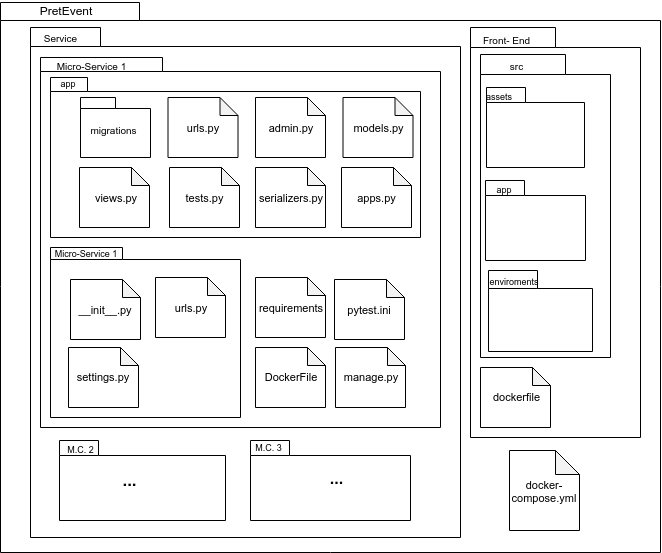

The diagram above was exported from draw.io. Its source (the exported page's mxGraphModel, read from the mxfile embedded in the PNG):
<mxGraphModel dx="1811" dy="537" grid="1" gridSize="10" guides="1" tooltips="1" connect="1" arrows="1" fold="1" page="1" pageScale="1" pageWidth="827" pageHeight="1169" math="0" shadow="0">
  <root>
    <mxCell id="0" />
    <mxCell id="1" parent="0" />
    <mxCell id="Tm-4zFU8uoae31PL3F3R-1" value="" style="shape=folder;fontStyle=1;spacingTop=10;tabWidth=139;tabHeight=18;tabPosition=left;html=1;" vertex="1" parent="1">
      <mxGeometry x="-60" y="25" width="660" height="550" as="geometry" />
    </mxCell>
    <mxCell id="Tm-4zFU8uoae31PL3F3R-2" value="" style="shape=folder;fontStyle=1;spacingTop=10;tabWidth=70;tabHeight=19;tabPosition=left;html=1;" vertex="1" parent="1">
      <mxGeometry x="-30" y="50" width="430" height="510" as="geometry" />
    </mxCell>
    <mxCell id="Tm-4zFU8uoae31PL3F3R-3" value="" style="shape=folder;fontStyle=1;spacingTop=10;tabWidth=85;tabHeight=20;tabPosition=left;html=1;" vertex="1" parent="1">
      <mxGeometry x="410" y="50" width="170" height="410" as="geometry" />
    </mxCell>
    <mxCell id="Tm-4zFU8uoae31PL3F3R-4" value="PretEvent" style="text;html=1;strokeColor=none;fillColor=none;align=center;verticalAlign=middle;whiteSpace=wrap;rounded=0;" vertex="1" parent="1">
      <mxGeometry x="-50" y="23" width="110" height="20" as="geometry" />
    </mxCell>
    <mxCell id="Tm-4zFU8uoae31PL3F3R-5" value="Service" style="text;html=1;strokeColor=none;fillColor=none;align=center;verticalAlign=middle;whiteSpace=wrap;rounded=0;fontSize=10;" vertex="1" parent="1">
      <mxGeometry x="-26" y="50" width="50" height="20" as="geometry" />
    </mxCell>
    <mxCell id="Tm-4zFU8uoae31PL3F3R-7" value="Front- End" style="text;html=1;strokeColor=none;fillColor=none;align=center;verticalAlign=middle;whiteSpace=wrap;rounded=0;fontSize=10;" vertex="1" parent="1">
      <mxGeometry x="410" y="52" width="70" height="20" as="geometry" />
    </mxCell>
    <mxCell id="Tm-4zFU8uoae31PL3F3R-12" value="" style="shape=folder;fontStyle=1;spacingTop=10;tabWidth=122;tabHeight=14;tabPosition=left;html=1;" vertex="1" parent="1">
      <mxGeometry x="-20" y="80" width="400" height="370" as="geometry" />
    </mxCell>
    <mxCell id="Tm-4zFU8uoae31PL3F3R-18" value="Micro-Service 1" style="text;html=1;strokeColor=none;fillColor=none;align=center;verticalAlign=middle;whiteSpace=wrap;rounded=0;fontSize=10;" vertex="1" parent="1">
      <mxGeometry x="-20" y="78" width="100" height="20" as="geometry" />
    </mxCell>
    <mxCell id="Tm-4zFU8uoae31PL3F3R-20" value="" style="shape=folder;fontStyle=1;spacingTop=10;tabWidth=39;tabHeight=15;tabPosition=left;html=1;" vertex="1" parent="1">
      <mxGeometry x="190" y="463" width="160" height="80" as="geometry" />
    </mxCell>
    <mxCell id="Tm-4zFU8uoae31PL3F3R-22" value="M.C. 3" style="text;html=1;strokeColor=none;fillColor=none;align=center;verticalAlign=middle;whiteSpace=wrap;rounded=0;fontSize=9;" vertex="1" parent="1">
      <mxGeometry x="188" y="460" width="40" height="20" as="geometry" />
    </mxCell>
    <mxCell id="Tm-4zFU8uoae31PL3F3R-23" value="" style="shape=folder;fontStyle=1;spacingTop=10;tabWidth=37;tabHeight=14;tabPosition=left;html=1;" vertex="1" parent="1">
      <mxGeometry x="-10" y="100" width="370" height="160" as="geometry" />
    </mxCell>
    <mxCell id="Tm-4zFU8uoae31PL3F3R-24" value="" style="shape=folder;fontStyle=1;spacingTop=10;tabWidth=72;tabHeight=12;tabPosition=left;html=1;" vertex="1" parent="1">
      <mxGeometry x="-10" y="270" width="190" height="170" as="geometry" />
    </mxCell>
    <mxCell id="Tm-4zFU8uoae31PL3F3R-25" value="&lt;font style=&quot;font-size: 9px&quot;&gt;Micro-Service 1&lt;/font&gt;" style="text;html=1;strokeColor=none;fillColor=none;align=center;verticalAlign=middle;whiteSpace=wrap;rounded=0;fontSize=11;" vertex="1" parent="1">
      <mxGeometry x="-10" y="265" width="70" height="20" as="geometry" />
    </mxCell>
    <mxCell id="Tm-4zFU8uoae31PL3F3R-26" value="&lt;font style=&quot;font-size: 9px&quot;&gt;app&lt;/font&gt;" style="text;html=1;strokeColor=none;fillColor=none;align=center;verticalAlign=middle;whiteSpace=wrap;rounded=0;fontSize=11;" vertex="1" parent="1">
      <mxGeometry x="-7" y="100" width="30" height="10" as="geometry" />
    </mxCell>
    <mxCell id="Tm-4zFU8uoae31PL3F3R-28" value="DockerFile" style="shape=note;whiteSpace=wrap;html=1;backgroundOutline=1;darkOpacity=0.05;fontSize=11;size=18;" vertex="1" parent="1">
      <mxGeometry x="195" y="370" width="70" height="60" as="geometry" />
    </mxCell>
    <mxCell id="Tm-4zFU8uoae31PL3F3R-35" value="manage.py" style="shape=note;whiteSpace=wrap;html=1;backgroundOutline=1;darkOpacity=0.05;fontSize=11;size=18;" vertex="1" parent="1">
      <mxGeometry x="275" y="370" width="70" height="60" as="geometry" />
    </mxCell>
    <mxCell id="Tm-4zFU8uoae31PL3F3R-36" value="requirements" style="shape=note;whiteSpace=wrap;html=1;backgroundOutline=1;darkOpacity=0.05;fontSize=11;size=18;" vertex="1" parent="1">
      <mxGeometry x="195" y="300" width="70" height="60" as="geometry" />
    </mxCell>
    <mxCell id="Tm-4zFU8uoae31PL3F3R-37" value="pytest.ini" style="shape=note;whiteSpace=wrap;html=1;backgroundOutline=1;darkOpacity=0.05;fontSize=11;size=18;" vertex="1" parent="1">
      <mxGeometry x="274" y="302" width="70" height="60" as="geometry" />
    </mxCell>
    <mxCell id="Tm-4zFU8uoae31PL3F3R-38" value="settings.py" style="shape=note;whiteSpace=wrap;html=1;backgroundOutline=1;darkOpacity=0.05;fontSize=11;size=18;" vertex="1" parent="1">
      <mxGeometry x="8" y="370" width="70" height="60" as="geometry" />
    </mxCell>
    <mxCell id="Tm-4zFU8uoae31PL3F3R-39" value="urls.py" style="shape=note;whiteSpace=wrap;html=1;backgroundOutline=1;darkOpacity=0.05;fontSize=11;size=18;" vertex="1" parent="1">
      <mxGeometry x="95" y="300" width="70" height="60" as="geometry" />
    </mxCell>
    <mxCell id="Tm-4zFU8uoae31PL3F3R-40" value="admin.py" style="shape=note;whiteSpace=wrap;html=1;backgroundOutline=1;darkOpacity=0.05;fontSize=11;size=18;" vertex="1" parent="1">
      <mxGeometry x="195" y="120" width="70" height="60" as="geometry" />
    </mxCell>
    <mxCell id="Tm-4zFU8uoae31PL3F3R-41" value="models.py" style="shape=note;whiteSpace=wrap;html=1;backgroundOutline=1;darkOpacity=0.05;fontSize=11;size=18;" vertex="1" parent="1">
      <mxGeometry x="282.5" y="120" width="70" height="60" as="geometry" />
    </mxCell>
    <mxCell id="Tm-4zFU8uoae31PL3F3R-42" value="apps.py" style="shape=note;whiteSpace=wrap;html=1;backgroundOutline=1;darkOpacity=0.05;fontSize=11;size=18;" vertex="1" parent="1">
      <mxGeometry x="281" y="190" width="70" height="60" as="geometry" />
    </mxCell>
    <mxCell id="Tm-4zFU8uoae31PL3F3R-43" value="serializers.py" style="shape=note;whiteSpace=wrap;html=1;backgroundOutline=1;darkOpacity=0.05;fontSize=11;size=18;" vertex="1" parent="1">
      <mxGeometry x="195" y="190" width="70" height="60" as="geometry" />
    </mxCell>
    <mxCell id="Tm-4zFU8uoae31PL3F3R-44" value="tests.py" style="shape=note;whiteSpace=wrap;html=1;backgroundOutline=1;darkOpacity=0.05;fontSize=11;size=18;" vertex="1" parent="1">
      <mxGeometry x="109" y="190" width="70" height="60" as="geometry" />
    </mxCell>
    <mxCell id="Tm-4zFU8uoae31PL3F3R-45" value="urls.py" style="shape=note;whiteSpace=wrap;html=1;backgroundOutline=1;darkOpacity=0.05;fontSize=11;size=18;" vertex="1" parent="1">
      <mxGeometry x="107.5" y="120" width="70" height="60" as="geometry" />
    </mxCell>
    <mxCell id="Tm-4zFU8uoae31PL3F3R-46" value="views.py" style="shape=note;whiteSpace=wrap;html=1;backgroundOutline=1;darkOpacity=0.05;fontSize=11;size=18;" vertex="1" parent="1">
      <mxGeometry x="19" y="190" width="70" height="60" as="geometry" />
    </mxCell>
    <mxCell id="Tm-4zFU8uoae31PL3F3R-47" value="" style="shape=folder;fontStyle=1;spacingTop=10;tabWidth=35;tabHeight=11;tabPosition=left;html=1;" vertex="1" parent="1">
      <mxGeometry x="20" y="120" width="70" height="60" as="geometry" />
    </mxCell>
    <mxCell id="Tm-4zFU8uoae31PL3F3R-48" value="&lt;font style=&quot;font-size: 10px&quot;&gt;migrations&lt;/font&gt;" style="text;html=1;strokeColor=none;fillColor=none;align=center;verticalAlign=middle;whiteSpace=wrap;rounded=0;fontSize=11;" vertex="1" parent="1">
      <mxGeometry x="22" y="142" width="62" height="20" as="geometry" />
    </mxCell>
    <mxCell id="Tm-4zFU8uoae31PL3F3R-49" value="docker-compose.yml" style="shape=note;whiteSpace=wrap;html=1;backgroundOutline=1;darkOpacity=0.05;fontSize=11;size=24;" vertex="1" parent="1">
      <mxGeometry x="449" y="473" width="70" height="80" as="geometry" />
    </mxCell>
    <mxCell id="Tm-4zFU8uoae31PL3F3R-50" value="" style="shape=folder;fontStyle=1;spacingTop=10;tabWidth=39;tabHeight=15;tabPosition=left;html=1;" vertex="1" parent="1">
      <mxGeometry x="-1" y="463" width="166" height="80" as="geometry" />
    </mxCell>
    <mxCell id="Tm-4zFU8uoae31PL3F3R-51" value="M.C. 2" style="text;html=1;strokeColor=none;fillColor=none;align=center;verticalAlign=middle;whiteSpace=wrap;rounded=0;fontSize=9;" vertex="1" parent="1">
      <mxGeometry y="462" width="40" height="20" as="geometry" />
    </mxCell>
    <mxCell id="Tm-4zFU8uoae31PL3F3R-52" value="__init__.py" style="shape=note;whiteSpace=wrap;html=1;backgroundOutline=1;darkOpacity=0.05;fontSize=11;size=18;" vertex="1" parent="1">
      <mxGeometry x="10" y="302" width="70" height="60" as="geometry" />
    </mxCell>
    <mxCell id="Tm-4zFU8uoae31PL3F3R-53" value="...&lt;br style=&quot;font-size: 17px;&quot;&gt;&lt;br style=&quot;font-size: 17px;&quot;&gt;" style="text;html=1;strokeColor=none;fillColor=none;align=center;verticalAlign=middle;whiteSpace=wrap;rounded=0;fontSize=17;fontStyle=1" vertex="1" parent="1">
      <mxGeometry x="49" y="503" width="40" height="20" as="geometry" />
    </mxCell>
    <mxCell id="Tm-4zFU8uoae31PL3F3R-56" value="...&lt;br style=&quot;font-size: 16px;&quot;&gt;&lt;br style=&quot;font-size: 16px;&quot;&gt;" style="text;html=1;strokeColor=none;fillColor=none;align=center;verticalAlign=middle;whiteSpace=wrap;rounded=0;fontSize=16;fontStyle=1" vertex="1" parent="1">
      <mxGeometry x="255" y="500" width="40" height="20" as="geometry" />
    </mxCell>
    <mxCell id="Tm-4zFU8uoae31PL3F3R-57" value="" style="shape=folder;fontStyle=1;spacingTop=10;tabWidth=85;tabHeight=20;tabPosition=left;html=1;" vertex="1" parent="1">
      <mxGeometry x="420" y="77" width="130" height="303" as="geometry" />
    </mxCell>
    <mxCell id="Tm-4zFU8uoae31PL3F3R-58" value="src" style="text;html=1;strokeColor=none;fillColor=none;align=center;verticalAlign=middle;whiteSpace=wrap;rounded=0;fontSize=10;" vertex="1" parent="1">
      <mxGeometry x="420" y="78" width="70" height="20" as="geometry" />
    </mxCell>
    <mxCell id="Tm-4zFU8uoae31PL3F3R-65" value="dockerfile" style="shape=note;whiteSpace=wrap;html=1;backgroundOutline=1;darkOpacity=0.05;fontSize=11;size=18;" vertex="1" parent="1">
      <mxGeometry x="420" y="390" width="70" height="60" as="geometry" />
    </mxCell>
    <mxCell id="Tm-4zFU8uoae31PL3F3R-66" value="" style="shape=folder;fontStyle=1;spacingTop=10;tabWidth=39;tabHeight=15;tabPosition=left;html=1;" vertex="1" parent="1">
      <mxGeometry x="425" y="203" width="100" height="80" as="geometry" />
    </mxCell>
    <mxCell id="Tm-4zFU8uoae31PL3F3R-67" value="app" style="text;html=1;strokeColor=none;fillColor=none;align=center;verticalAlign=middle;whiteSpace=wrap;rounded=0;fontSize=9;" vertex="1" parent="1">
      <mxGeometry x="423" y="202" width="40" height="20" as="geometry" />
    </mxCell>
    <mxCell id="Tm-4zFU8uoae31PL3F3R-70" value="" style="shape=folder;fontStyle=1;spacingTop=10;tabWidth=39;tabHeight=15;tabPosition=left;html=1;" vertex="1" parent="1">
      <mxGeometry x="426" y="110" width="98" height="80" as="geometry" />
    </mxCell>
    <mxCell id="Tm-4zFU8uoae31PL3F3R-71" value="assets" style="text;html=1;strokeColor=none;fillColor=none;align=center;verticalAlign=middle;whiteSpace=wrap;rounded=0;fontSize=9;" vertex="1" parent="1">
      <mxGeometry x="420" y="109" width="38" height="20" as="geometry" />
    </mxCell>
    <mxCell id="Tm-4zFU8uoae31PL3F3R-73" value="" style="shape=folder;fontStyle=1;spacingTop=10;tabWidth=49;tabHeight=18;tabPosition=left;html=1;" vertex="1" parent="1">
      <mxGeometry x="428" y="293" width="104" height="81" as="geometry" />
    </mxCell>
    <mxCell id="Tm-4zFU8uoae31PL3F3R-74" value="enviroments" style="text;html=1;strokeColor=none;fillColor=none;align=center;verticalAlign=middle;whiteSpace=wrap;rounded=0;fontSize=9;" vertex="1" parent="1">
      <mxGeometry x="434" y="293" width="40" height="21" as="geometry" />
    </mxCell>
  </root>
</mxGraphModel>